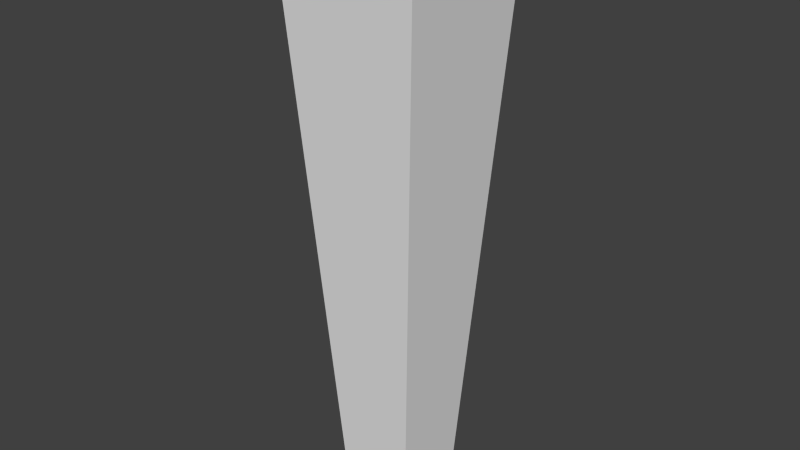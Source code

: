 # Source: torch_grounded.blend  (saved by Blender 2.60.0; exported with 4.5.12 LTS)
import bpy
from mathutils import Matrix  # noqa: F401  (used for matrix-valued properties, if any)

bpy.ops.wm.read_factory_settings(use_empty=True)
scene = bpy.context.scene
scene.name = 'Scene'

# ---- collections
col_collection_1 = bpy.data.collections.new('Collection 1'); scene.collection.children.link(col_collection_1)

# ---- world
world_world = bpy.data.worlds.new('World'); scene.world = world_world
world_world.color = (0.05088, 0.05088, 0.05088)
world_world.use_sun_shadow = False
world_world.sun_shadow_jitter_overblur = 0.0
world_world.cycles.sampling_method = 'MANUAL'
world_world.cycles.sample_map_resolution = 256

# ---- meshes
me_cube_001 = bpy.data.meshes.new('Cube.001')
me_cube_001.from_pydata([(0.03516, 0.03516, -0.5), (0.03516, -0.03516, -0.5), (-0.03516, -0.03516, -0.5), (-0.03516, 0.03516, -0.5)], [], [(0, 1, 2, 3)])
_uv = me_cube_001.uv_layers.new(name='UVTex')
_uv.uv.foreach_set('vector', [0.1875, 0.1875, 0.0625, 0.1875, 0.0625, 0.0625, 0.1875, 0.0625])
me_cube_001.use_remesh_preserve_volume = False
me_cube_001.use_remesh_preserve_attributes = False
me_cube_001.use_mirror_vertex_groups = False
me_cube_001.update()
me_cube = bpy.data.meshes.new('Cube')
me_cube.from_pydata([(0.03516, 0.03516, -0.5), (-0.03516, 0.03516, -0.5), (0.07031, 0.07031, 0.0625), (-0.07031, 0.07031, 0.0625), (-0.07031, 0.07031, 0.0625), (-0.07031, -0.07031, 0.0625), (0.07031, -0.07031, 0.0625), (0.07031, 0.07031, 0.0625), (-0.07031, 0.07031, 0.0625), (-0.07031, -0.07031, 0.0625), (-0.03516, 0.03516, -0.5), (-0.03516, -0.03516, -0.5), (-0.07031, -0.07031, 0.0625), (0.07031, -0.07031, 0.0625), (-0.03516, -0.03516, -0.5), (0.03516, -0.03516, -0.5), (0.07031, -0.07031, 0.0625), (0.07031, 0.07031, 0.0625), (0.03516, -0.03516, -0.5), (0.03516, 0.03516, -0.5)], [], [(2, 0, 1, 3), (7, 4, 5, 6), (11, 9, 8, 10), (15, 13, 12, 14), (19, 17, 16, 18)])
_uv = me_cube.uv_layers.new(name='UVTex')
_uv.uv.foreach_set('vector', [0.4388, 0.8679, 0.4786, 0.1317, 0.5766, 0.1317, 0.6225, 0.8679, 0.2484, 0.932, 0.06092, 0.932, 0.06092, 0.7445, 0.2484, 0.7445, 0.7601, 0.1317, 0.8059, 0.8669, 0.6225, 0.8669, 0.6622, 0.1317, 0.9435, 0.1317, 0.9894, 0.8669, 0.8059, 0.8669, 0.8457, 0.1317, 0.3928, 0.1317, 0.4388, 0.8683, 0.255, 0.8683, 0.2948, 0.1317])
me_cube.use_remesh_preserve_volume = False
me_cube.use_remesh_preserve_attributes = False
me_cube.use_mirror_vertex_groups = False
me_cube.update()

# ---- objects
ob_bottom = bpy.data.objects.new('Bottom', me_cube_001)
ob_center = bpy.data.objects.new('Center', me_cube)

# ---- transforms, parenting, visibility, modifiers, constraints
ob_bottom.location = (0.0, 0.0, 0.0)
ob_bottom.lineart.crease_threshold = 0.0
ob_center.location = (0.0, 0.0, 0.0)
ob_center.lineart.crease_threshold = 0.0

# ---- collection membership
col_collection_1.objects.link(ob_bottom)
col_collection_1.objects.link(ob_center)

# ---- scene / render settings (as saved in the file)
scene.frame_start = 95; scene.frame_end = 95; scene.frame_set(95)
scene.render.engine = 'BLENDER_EEVEE_NEXT'
scene.render.image_settings.color_mode = 'RGB'
scene.render.image_settings.compression = 90
scene.render.resolution_percentage = 50
scene.render.dither_intensity = 0.0
scene.render.bake_margin = 2
scene.render.bake_bias = 0.0
scene.cycles.use_denoising = False
scene.cycles.samples = 10
scene.cycles.sampling_pattern = 'TABULATED_SOBOL'
scene.cycles.light_sampling_threshold = 0.0
scene.cycles.use_adaptive_sampling = False
scene.cycles.use_light_tree = False
scene.cycles.blur_glossy = 0.0
scene.cycles.volume_bounces = 1
scene.cycles.pixel_filter_type = 'GAUSSIAN'
scene.cycles.sample_clamp_indirect = 0.0
scene.view_settings.view_transform = 'Standard'
bpy.context.view_layer.update()

# ---- added for rendering (the .blend has no active camera and no usable light): camera, sun
cam_auto = bpy.data.cameras.new('AutoCamera')
cam_auto.lens = 50.0
cam_auto.sensor_width = 36.0
cam_auto.clip_end = 1000.0
ob_auto_camera = bpy.data.objects.new('AutoCamera', cam_auto)
scene.collection.objects.link(ob_auto_camera)
ob_auto_camera.location = (0.552009, -0.662411, 0.222857)
ob_auto_camera.rotation_euler = (1.09748, -7.21219e-08, 0.694738)
scene.camera = ob_auto_camera
light_auto_sun = bpy.data.lights.new('AutoSun', 'SUN')
light_auto_sun.energy = 3.0
light_auto_sun.angle = 0.0523599
ob_auto_sun = bpy.data.objects.new('AutoSun', light_auto_sun)
scene.collection.objects.link(ob_auto_sun)
ob_auto_sun.rotation_euler = (0.872665, 0.174533, 0.523599)
bpy.context.view_layer.update()
